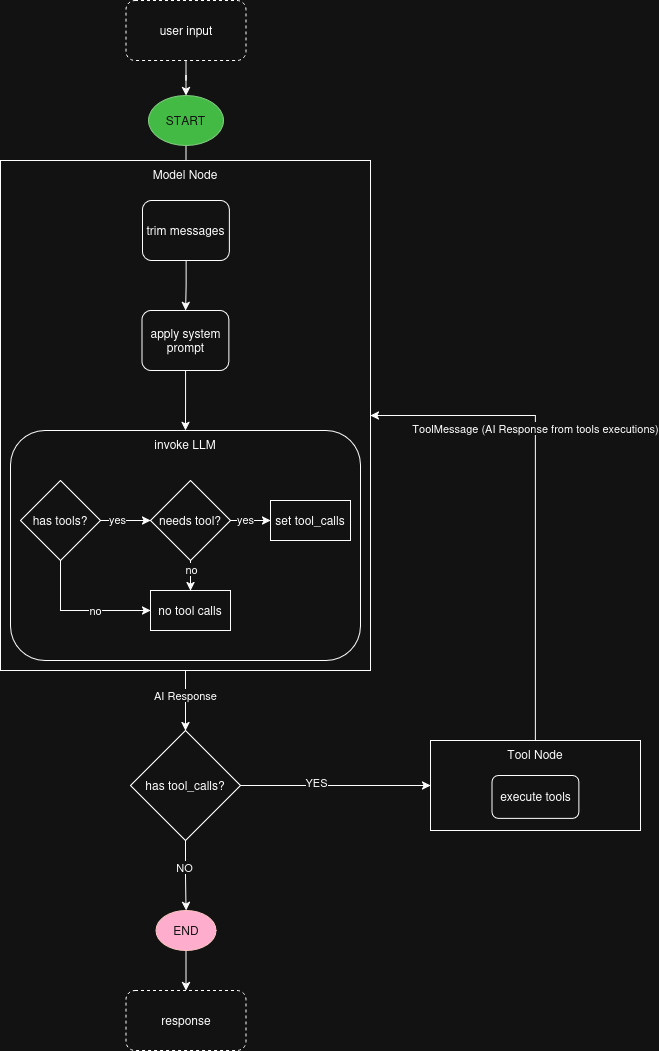

The diagram above was exported from draw.io. Its source (the exported page's mxGraphModel, read from the mxfile embedded in the PNG):
<mxGraphModel dx="1722" dy="1996" grid="1" gridSize="10" guides="1" tooltips="1" connect="1" arrows="1" fold="1" page="1" pageScale="1" pageWidth="850" pageHeight="1100" math="0" shadow="0">
  <root>
    <mxCell id="0" />
    <mxCell id="1" parent="0" />
    <mxCell id="l3dEHczwHu5t1K9m_Xbu-3" value="" style="edgeStyle=orthogonalEdgeStyle;rounded=0;orthogonalLoop=1;jettySize=auto;html=1;exitX=0.5;exitY=1;exitDx=0;exitDy=0;" edge="1" parent="1" source="l3dEHczwHu5t1K9m_Xbu-31" target="l3dEHczwHu5t1K9m_Xbu-2">
      <mxGeometry relative="1" as="geometry">
        <mxPoint x="425" y="80" as="sourcePoint" />
      </mxGeometry>
    </mxCell>
    <mxCell id="l3dEHczwHu5t1K9m_Xbu-16" value="" style="edgeStyle=orthogonalEdgeStyle;rounded=0;orthogonalLoop=1;jettySize=auto;html=1;entryX=0;entryY=0.5;entryDx=0;entryDy=0;" edge="1" parent="1" source="l3dEHczwHu5t1K9m_Xbu-12" target="l3dEHczwHu5t1K9m_Xbu-23">
      <mxGeometry relative="1" as="geometry">
        <mxPoint x="640" y="510" as="targetPoint" />
      </mxGeometry>
    </mxCell>
    <mxCell id="l3dEHczwHu5t1K9m_Xbu-37" value="YES" style="edgeLabel;html=1;align=center;verticalAlign=middle;resizable=0;points=[];" vertex="1" connectable="0" parent="l3dEHczwHu5t1K9m_Xbu-16">
      <mxGeometry x="-0.1983" y="3" relative="1" as="geometry">
        <mxPoint as="offset" />
      </mxGeometry>
    </mxCell>
    <mxCell id="l3dEHczwHu5t1K9m_Xbu-36" value="" style="edgeStyle=orthogonalEdgeStyle;rounded=0;orthogonalLoop=1;jettySize=auto;html=1;" edge="1" parent="1" source="l3dEHczwHu5t1K9m_Xbu-12" target="l3dEHczwHu5t1K9m_Xbu-35">
      <mxGeometry relative="1" as="geometry" />
    </mxCell>
    <mxCell id="l3dEHczwHu5t1K9m_Xbu-38" value="NO" style="edgeLabel;html=1;align=center;verticalAlign=middle;resizable=0;points=[];" vertex="1" connectable="0" parent="l3dEHczwHu5t1K9m_Xbu-36">
      <mxGeometry x="-0.2405" y="-1" relative="1" as="geometry">
        <mxPoint as="offset" />
      </mxGeometry>
    </mxCell>
    <mxCell id="l3dEHczwHu5t1K9m_Xbu-12" value="&lt;div&gt;has tool_calls?&lt;/div&gt;" style="rhombus;whiteSpace=wrap;html=1;verticalAlign=middle;rounded=0;" vertex="1" parent="1">
      <mxGeometry x="290" y="620" width="110" height="110" as="geometry" />
    </mxCell>
    <mxCell id="l3dEHczwHu5t1K9m_Xbu-13" value="" style="edgeStyle=orthogonalEdgeStyle;rounded=0;orthogonalLoop=1;jettySize=auto;html=1;" edge="1" parent="1" source="l3dEHczwHu5t1K9m_Xbu-2" target="l3dEHczwHu5t1K9m_Xbu-12">
      <mxGeometry relative="1" as="geometry" />
    </mxCell>
    <mxCell id="l3dEHczwHu5t1K9m_Xbu-43" value="AI Response" style="edgeLabel;html=1;align=center;verticalAlign=middle;resizable=0;points=[];" vertex="1" connectable="0" parent="l3dEHczwHu5t1K9m_Xbu-13">
      <mxGeometry x="-0.1862" relative="1" as="geometry">
        <mxPoint as="offset" />
      </mxGeometry>
    </mxCell>
    <mxCell id="l3dEHczwHu5t1K9m_Xbu-22" value="" style="group" vertex="1" connectable="0" parent="1">
      <mxGeometry x="590" y="610" width="210" height="200" as="geometry" />
    </mxCell>
    <mxCell id="l3dEHczwHu5t1K9m_Xbu-23" value="Tool Node" style="rounded=0;whiteSpace=wrap;html=1;verticalAlign=top;" vertex="1" parent="l3dEHczwHu5t1K9m_Xbu-22">
      <mxGeometry y="20" width="210" height="90" as="geometry" />
    </mxCell>
    <mxCell id="l3dEHczwHu5t1K9m_Xbu-25" value="execute tools" style="rounded=1;whiteSpace=wrap;html=1;" vertex="1" parent="l3dEHczwHu5t1K9m_Xbu-22">
      <mxGeometry x="61.551724137931025" y="55.004285714285714" width="86.89655172413792" height="42.85714285714286" as="geometry" />
    </mxCell>
    <mxCell id="l3dEHczwHu5t1K9m_Xbu-31" value="&lt;div&gt;START&lt;/div&gt;" style="ellipse;whiteSpace=wrap;html=1;fillColor=#008a00;fontColor=#ffffff;strokeColor=#005700;" vertex="1" parent="1">
      <mxGeometry x="308" y="-15" width="75" height="50" as="geometry" />
    </mxCell>
    <mxCell id="l3dEHczwHu5t1K9m_Xbu-33" value="" style="edgeStyle=orthogonalEdgeStyle;rounded=0;orthogonalLoop=1;jettySize=auto;html=1;exitX=0.5;exitY=1;exitDx=0;exitDy=0;" edge="1" parent="1" source="l3dEHczwHu5t1K9m_Xbu-60" target="l3dEHczwHu5t1K9m_Xbu-31">
      <mxGeometry relative="1" as="geometry">
        <mxPoint x="345" y="-50" as="sourcePoint" />
      </mxGeometry>
    </mxCell>
    <mxCell id="l3dEHczwHu5t1K9m_Xbu-59" value="" style="edgeStyle=orthogonalEdgeStyle;rounded=0;orthogonalLoop=1;jettySize=auto;html=1;" edge="1" parent="1" source="l3dEHczwHu5t1K9m_Xbu-35" target="l3dEHczwHu5t1K9m_Xbu-58">
      <mxGeometry relative="1" as="geometry" />
    </mxCell>
    <mxCell id="l3dEHczwHu5t1K9m_Xbu-35" value="END" style="ellipse;whiteSpace=wrap;html=1;fillColor=#a20025;fontColor=#ffffff;strokeColor=#6F0000;" vertex="1" parent="1">
      <mxGeometry x="315.5" y="800" width="60" height="40" as="geometry" />
    </mxCell>
    <mxCell id="l3dEHczwHu5t1K9m_Xbu-40" value="" style="edgeStyle=orthogonalEdgeStyle;rounded=0;orthogonalLoop=1;jettySize=auto;html=1;entryX=1;entryY=0.5;entryDx=0;entryDy=0;exitX=0.5;exitY=0;exitDx=0;exitDy=0;" edge="1" parent="1" source="l3dEHczwHu5t1K9m_Xbu-23" target="l3dEHczwHu5t1K9m_Xbu-2">
      <mxGeometry relative="1" as="geometry">
        <mxPoint x="705" y="290" as="targetPoint" />
      </mxGeometry>
    </mxCell>
    <mxCell id="l3dEHczwHu5t1K9m_Xbu-41" value="ToolMessage (AI Response from tools executions)" style="edgeLabel;html=1;align=center;verticalAlign=middle;resizable=0;points=[];" vertex="1" connectable="0" parent="l3dEHczwHu5t1K9m_Xbu-40">
      <mxGeometry x="0.2763" relative="1" as="geometry">
        <mxPoint as="offset" />
      </mxGeometry>
    </mxCell>
    <mxCell id="l3dEHczwHu5t1K9m_Xbu-2" value="Model Node" style="rounded=0;whiteSpace=wrap;html=1;verticalAlign=top;" vertex="1" parent="1">
      <mxGeometry x="160" y="50" width="370" height="510" as="geometry" />
    </mxCell>
    <mxCell id="l3dEHczwHu5t1K9m_Xbu-4" value="&lt;div&gt;trim messages&lt;/div&gt;" style="rounded=1;whiteSpace=wrap;html=1;" vertex="1" parent="1">
      <mxGeometry x="302.05172413793105" y="90" width="86.89655172413792" height="60" as="geometry" />
    </mxCell>
    <mxCell id="l3dEHczwHu5t1K9m_Xbu-7" value="apply system prompt" style="rounded=1;whiteSpace=wrap;html=1;" vertex="1" parent="1">
      <mxGeometry x="301.55172413793105" y="200" width="86.89655172413792" height="60" as="geometry" />
    </mxCell>
    <mxCell id="l3dEHczwHu5t1K9m_Xbu-9" value="invoke LLM" style="rounded=1;whiteSpace=wrap;html=1;verticalAlign=top;" vertex="1" parent="1">
      <mxGeometry x="170" y="320" width="350" height="230" as="geometry" />
    </mxCell>
    <mxCell id="l3dEHczwHu5t1K9m_Xbu-8" value="" style="edgeStyle=orthogonalEdgeStyle;rounded=0;orthogonalLoop=1;jettySize=auto;html=1;" edge="1" parent="1" source="l3dEHczwHu5t1K9m_Xbu-4" target="l3dEHczwHu5t1K9m_Xbu-7">
      <mxGeometry relative="1" as="geometry" />
    </mxCell>
    <mxCell id="l3dEHczwHu5t1K9m_Xbu-10" value="" style="edgeStyle=orthogonalEdgeStyle;rounded=0;orthogonalLoop=1;jettySize=auto;html=1;" edge="1" parent="1" source="l3dEHczwHu5t1K9m_Xbu-7" target="l3dEHczwHu5t1K9m_Xbu-9">
      <mxGeometry relative="1" as="geometry" />
    </mxCell>
    <mxCell id="l3dEHczwHu5t1K9m_Xbu-46" value="" style="edgeStyle=orthogonalEdgeStyle;rounded=0;orthogonalLoop=1;jettySize=auto;html=1;" edge="1" parent="1" source="l3dEHczwHu5t1K9m_Xbu-44" target="l3dEHczwHu5t1K9m_Xbu-45">
      <mxGeometry relative="1" as="geometry" />
    </mxCell>
    <mxCell id="l3dEHczwHu5t1K9m_Xbu-53" value="yes" style="edgeLabel;html=1;align=center;verticalAlign=middle;resizable=0;points=[];" vertex="1" connectable="0" parent="l3dEHczwHu5t1K9m_Xbu-46">
      <mxGeometry x="-0.3448" y="1" relative="1" as="geometry">
        <mxPoint as="offset" />
      </mxGeometry>
    </mxCell>
    <mxCell id="l3dEHczwHu5t1K9m_Xbu-52" value="" style="edgeStyle=orthogonalEdgeStyle;rounded=0;orthogonalLoop=1;jettySize=auto;html=1;entryX=0;entryY=0.5;entryDx=0;entryDy=0;exitX=0.5;exitY=1;exitDx=0;exitDy=0;" edge="1" parent="1" source="l3dEHczwHu5t1K9m_Xbu-44" target="l3dEHczwHu5t1K9m_Xbu-49">
      <mxGeometry relative="1" as="geometry">
        <mxPoint x="-20" y="490" as="targetPoint" />
      </mxGeometry>
    </mxCell>
    <mxCell id="l3dEHczwHu5t1K9m_Xbu-56" value="no" style="edgeLabel;html=1;align=center;verticalAlign=middle;resizable=0;points=[];" vertex="1" connectable="0" parent="l3dEHczwHu5t1K9m_Xbu-52">
      <mxGeometry x="0.2044" relative="1" as="geometry">
        <mxPoint as="offset" />
      </mxGeometry>
    </mxCell>
    <mxCell id="l3dEHczwHu5t1K9m_Xbu-44" value="has tools?" style="rhombus;whiteSpace=wrap;html=1;" vertex="1" parent="1">
      <mxGeometry x="180" y="370" width="80" height="80" as="geometry" />
    </mxCell>
    <mxCell id="l3dEHczwHu5t1K9m_Xbu-48" value="" style="edgeStyle=orthogonalEdgeStyle;rounded=0;orthogonalLoop=1;jettySize=auto;html=1;" edge="1" parent="1" source="l3dEHczwHu5t1K9m_Xbu-45" target="l3dEHczwHu5t1K9m_Xbu-47">
      <mxGeometry relative="1" as="geometry" />
    </mxCell>
    <mxCell id="l3dEHczwHu5t1K9m_Xbu-55" value="yes" style="edgeLabel;html=1;align=center;verticalAlign=middle;resizable=0;points=[];" vertex="1" connectable="0" parent="l3dEHczwHu5t1K9m_Xbu-48">
      <mxGeometry x="-0.3034" y="1" relative="1" as="geometry">
        <mxPoint as="offset" />
      </mxGeometry>
    </mxCell>
    <mxCell id="l3dEHczwHu5t1K9m_Xbu-50" value="" style="edgeStyle=orthogonalEdgeStyle;rounded=0;orthogonalLoop=1;jettySize=auto;html=1;" edge="1" parent="1" source="l3dEHczwHu5t1K9m_Xbu-45" target="l3dEHczwHu5t1K9m_Xbu-49">
      <mxGeometry relative="1" as="geometry" />
    </mxCell>
    <mxCell id="l3dEHczwHu5t1K9m_Xbu-57" value="no" style="edgeLabel;html=1;align=center;verticalAlign=middle;resizable=0;points=[];" vertex="1" connectable="0" parent="l3dEHczwHu5t1K9m_Xbu-50">
      <mxGeometry x="-0.6664" y="1" relative="1" as="geometry">
        <mxPoint as="offset" />
      </mxGeometry>
    </mxCell>
    <mxCell id="l3dEHczwHu5t1K9m_Xbu-45" value="needs tool?" style="rhombus;whiteSpace=wrap;html=1;" vertex="1" parent="1">
      <mxGeometry x="310" y="370" width="80" height="80" as="geometry" />
    </mxCell>
    <mxCell id="l3dEHczwHu5t1K9m_Xbu-47" value="set tool_calls" style="whiteSpace=wrap;html=1;" vertex="1" parent="1">
      <mxGeometry x="430" y="390" width="80" height="40" as="geometry" />
    </mxCell>
    <mxCell id="l3dEHczwHu5t1K9m_Xbu-49" value="no tool calls" style="whiteSpace=wrap;html=1;" vertex="1" parent="1">
      <mxGeometry x="310" y="480" width="80" height="40" as="geometry" />
    </mxCell>
    <mxCell id="l3dEHczwHu5t1K9m_Xbu-58" value="response" style="rounded=1;whiteSpace=wrap;html=1;dashed=1;" vertex="1" parent="1">
      <mxGeometry x="285.5" y="880" width="120" height="60" as="geometry" />
    </mxCell>
    <mxCell id="l3dEHczwHu5t1K9m_Xbu-60" value="user input" style="rounded=1;whiteSpace=wrap;html=1;dashed=1;" vertex="1" parent="1">
      <mxGeometry x="285.5" y="-110" width="120" height="60" as="geometry" />
    </mxCell>
  </root>
</mxGraphModel>